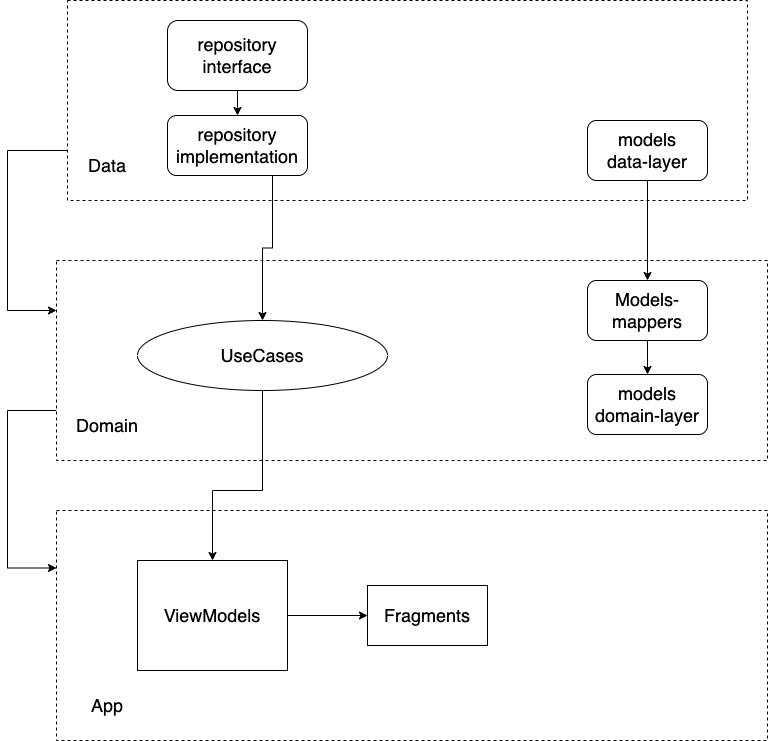

The diagram above was exported from draw.io. Its source (the exported page's mxGraphModel, read from the mxfile embedded in the PNG):
<mxGraphModel dx="1310" dy="872" grid="1" gridSize="10" guides="1" tooltips="1" connect="1" arrows="1" fold="1" page="1" pageScale="1" pageWidth="827" pageHeight="1169" math="0" shadow="0">
  <root>
    <mxCell id="0" />
    <mxCell id="1" parent="0" />
    <mxCell id="vBH-mR0wNEgBGx67kZeO-33" style="edgeStyle=orthogonalEdgeStyle;rounded=0;orthogonalLoop=1;jettySize=auto;html=1;exitX=0;exitY=0.75;exitDx=0;exitDy=0;entryX=0;entryY=0.25;entryDx=0;entryDy=0;fontSize=18;" edge="1" parent="1" source="vBH-mR0wNEgBGx67kZeO-1" target="vBH-mR0wNEgBGx67kZeO-4">
      <mxGeometry relative="1" as="geometry">
        <Array as="points">
          <mxPoint x="20" y="360" />
          <mxPoint x="20" y="520" />
        </Array>
      </mxGeometry>
    </mxCell>
    <mxCell id="vBH-mR0wNEgBGx67kZeO-1" value="" style="rounded=0;whiteSpace=wrap;html=1;dashed=1;" vertex="1" parent="1">
      <mxGeometry x="80" y="210" width="680" height="200" as="geometry" />
    </mxCell>
    <mxCell id="vBH-mR0wNEgBGx67kZeO-2" value="Data" style="text;html=1;strokeColor=none;fillColor=none;align=center;verticalAlign=middle;whiteSpace=wrap;rounded=0;dashed=1;fontSize=18;" vertex="1" parent="1">
      <mxGeometry x="90" y="360" width="60" height="30" as="geometry" />
    </mxCell>
    <mxCell id="vBH-mR0wNEgBGx67kZeO-34" style="edgeStyle=orthogonalEdgeStyle;rounded=0;orthogonalLoop=1;jettySize=auto;html=1;exitX=0;exitY=0.75;exitDx=0;exitDy=0;entryX=0;entryY=0.25;entryDx=0;entryDy=0;fontSize=18;" edge="1" parent="1" source="vBH-mR0wNEgBGx67kZeO-4" target="vBH-mR0wNEgBGx67kZeO-6">
      <mxGeometry relative="1" as="geometry">
        <Array as="points">
          <mxPoint x="20" y="620" />
          <mxPoint x="20" y="778" />
        </Array>
      </mxGeometry>
    </mxCell>
    <mxCell id="vBH-mR0wNEgBGx67kZeO-4" value="" style="rounded=0;whiteSpace=wrap;html=1;dashed=1;" vertex="1" parent="1">
      <mxGeometry x="69" y="470" width="711" height="200" as="geometry" />
    </mxCell>
    <mxCell id="vBH-mR0wNEgBGx67kZeO-5" value="Domain" style="text;html=1;strokeColor=none;fillColor=none;align=center;verticalAlign=middle;whiteSpace=wrap;rounded=0;dashed=1;fontSize=18;" vertex="1" parent="1">
      <mxGeometry x="90" y="620" width="60" height="30" as="geometry" />
    </mxCell>
    <mxCell id="vBH-mR0wNEgBGx67kZeO-6" value="" style="rounded=0;whiteSpace=wrap;html=1;dashed=1;" vertex="1" parent="1">
      <mxGeometry x="69" y="720" width="711" height="230" as="geometry" />
    </mxCell>
    <mxCell id="vBH-mR0wNEgBGx67kZeO-7" value="App" style="text;html=1;strokeColor=none;fillColor=none;align=center;verticalAlign=middle;whiteSpace=wrap;rounded=0;dashed=1;fontSize=18;" vertex="1" parent="1">
      <mxGeometry x="90" y="900" width="60" height="30" as="geometry" />
    </mxCell>
    <mxCell id="vBH-mR0wNEgBGx67kZeO-19" style="edgeStyle=orthogonalEdgeStyle;rounded=0;orthogonalLoop=1;jettySize=auto;html=1;entryX=0.5;entryY=0;entryDx=0;entryDy=0;fontSize=18;" edge="1" parent="1" source="vBH-mR0wNEgBGx67kZeO-13" target="vBH-mR0wNEgBGx67kZeO-14">
      <mxGeometry relative="1" as="geometry" />
    </mxCell>
    <mxCell id="vBH-mR0wNEgBGx67kZeO-13" value="models&lt;br&gt;data-layer" style="rounded=1;whiteSpace=wrap;html=1;fontSize=18;" vertex="1" parent="1">
      <mxGeometry x="600" y="330" width="120" height="60" as="geometry" />
    </mxCell>
    <mxCell id="vBH-mR0wNEgBGx67kZeO-20" style="edgeStyle=orthogonalEdgeStyle;rounded=0;orthogonalLoop=1;jettySize=auto;html=1;fontSize=18;" edge="1" parent="1" source="vBH-mR0wNEgBGx67kZeO-14" target="vBH-mR0wNEgBGx67kZeO-15">
      <mxGeometry relative="1" as="geometry" />
    </mxCell>
    <mxCell id="vBH-mR0wNEgBGx67kZeO-14" value="Models-mappers" style="rounded=1;whiteSpace=wrap;html=1;fontSize=18;" vertex="1" parent="1">
      <mxGeometry x="600" y="490" width="120" height="60" as="geometry" />
    </mxCell>
    <mxCell id="vBH-mR0wNEgBGx67kZeO-15" value="models&lt;br&gt;domain-layer" style="rounded=1;whiteSpace=wrap;html=1;fontSize=18;" vertex="1" parent="1">
      <mxGeometry x="600" y="584" width="120" height="60" as="geometry" />
    </mxCell>
    <mxCell id="vBH-mR0wNEgBGx67kZeO-18" style="edgeStyle=orthogonalEdgeStyle;rounded=0;orthogonalLoop=1;jettySize=auto;html=1;entryX=0.5;entryY=0;entryDx=0;entryDy=0;fontSize=18;" edge="1" parent="1" source="vBH-mR0wNEgBGx67kZeO-16" target="vBH-mR0wNEgBGx67kZeO-17">
      <mxGeometry relative="1" as="geometry" />
    </mxCell>
    <mxCell id="vBH-mR0wNEgBGx67kZeO-16" value="repository&lt;br&gt;interface" style="rounded=1;whiteSpace=wrap;html=1;fontSize=18;" vertex="1" parent="1">
      <mxGeometry x="180" y="230" width="140" height="70" as="geometry" />
    </mxCell>
    <mxCell id="vBH-mR0wNEgBGx67kZeO-31" style="edgeStyle=orthogonalEdgeStyle;rounded=0;orthogonalLoop=1;jettySize=auto;html=1;exitX=0.75;exitY=1;exitDx=0;exitDy=0;entryX=0.5;entryY=0;entryDx=0;entryDy=0;fontSize=18;" edge="1" parent="1" source="vBH-mR0wNEgBGx67kZeO-17" target="vBH-mR0wNEgBGx67kZeO-30">
      <mxGeometry relative="1" as="geometry" />
    </mxCell>
    <mxCell id="vBH-mR0wNEgBGx67kZeO-17" value="repository&lt;br&gt;implementation" style="rounded=1;whiteSpace=wrap;html=1;fontSize=18;" vertex="1" parent="1">
      <mxGeometry x="180" y="325" width="140" height="60" as="geometry" />
    </mxCell>
    <mxCell id="vBH-mR0wNEgBGx67kZeO-29" style="edgeStyle=orthogonalEdgeStyle;rounded=0;orthogonalLoop=1;jettySize=auto;html=1;entryX=0;entryY=0.5;entryDx=0;entryDy=0;fontSize=18;" edge="1" parent="1" source="vBH-mR0wNEgBGx67kZeO-24" target="vBH-mR0wNEgBGx67kZeO-28">
      <mxGeometry relative="1" as="geometry" />
    </mxCell>
    <mxCell id="vBH-mR0wNEgBGx67kZeO-24" value="ViewModels" style="rounded=0;whiteSpace=wrap;html=1;fontSize=18;" vertex="1" parent="1">
      <mxGeometry x="150" y="770" width="150" height="110" as="geometry" />
    </mxCell>
    <mxCell id="vBH-mR0wNEgBGx67kZeO-28" value="Fragments" style="rounded=0;whiteSpace=wrap;html=1;fontSize=18;" vertex="1" parent="1">
      <mxGeometry x="380" y="795" width="120" height="60" as="geometry" />
    </mxCell>
    <mxCell id="vBH-mR0wNEgBGx67kZeO-32" style="edgeStyle=orthogonalEdgeStyle;rounded=0;orthogonalLoop=1;jettySize=auto;html=1;exitX=0.5;exitY=1;exitDx=0;exitDy=0;entryX=0.5;entryY=0;entryDx=0;entryDy=0;fontSize=18;" edge="1" parent="1" source="vBH-mR0wNEgBGx67kZeO-30" target="vBH-mR0wNEgBGx67kZeO-24">
      <mxGeometry relative="1" as="geometry">
        <Array as="points">
          <mxPoint x="275" y="700" />
          <mxPoint x="225" y="700" />
        </Array>
      </mxGeometry>
    </mxCell>
    <mxCell id="vBH-mR0wNEgBGx67kZeO-30" value="UseCases" style="ellipse;whiteSpace=wrap;html=1;fontSize=18;" vertex="1" parent="1">
      <mxGeometry x="150" y="530" width="250" height="70" as="geometry" />
    </mxCell>
  </root>
</mxGraphModel>